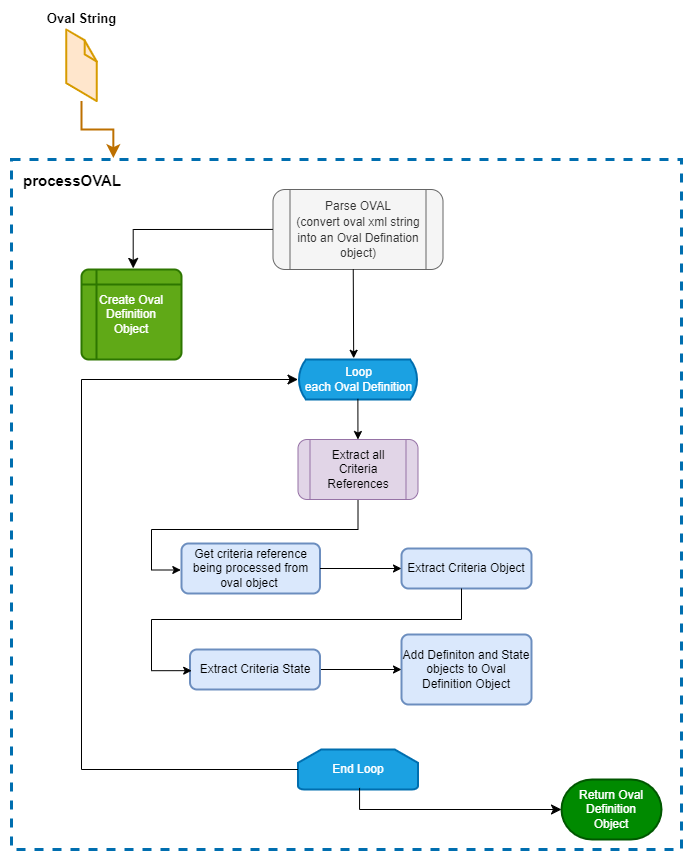

The diagram above was exported from draw.io. Its source (the exported page's mxGraphModel, read from the mxfile embedded in the PNG):
<mxGraphModel dx="1364" dy="820" grid="1" gridSize="10" guides="1" tooltips="1" connect="0" arrows="0" fold="1" page="1" pageScale="1" pageWidth="1100" pageHeight="850" background="#ffffff" math="0" shadow="0">
  <root>
    <mxCell id="c4kS6576o_f7bczDzr0D-0" />
    <mxCell id="c4kS6576o_f7bczDzr0D-1" parent="c4kS6576o_f7bczDzr0D-0" />
    <mxCell id="c4kS6576o_f7bczDzr0D-2" value="" style="rounded=0;whiteSpace=wrap;html=1;dashed=1;strokeWidth=3;align=left;verticalAlign=top;strokeColor=#006EAF;fillColor=none;fontColor=#ffffff;" vertex="1" parent="c4kS6576o_f7bczDzr0D-1">
      <mxGeometry x="50" y="150" width="670" height="690" as="geometry" />
    </mxCell>
    <mxCell id="c4kS6576o_f7bczDzr0D-3" value="&lt;span style=&quot;font-size: 12px; text-align: left;&quot;&gt;Parse OVAL&lt;/span&gt;&lt;div&gt;&lt;span style=&quot;font-size: 12px; text-align: left;&quot;&gt;(convert oval xml string into an Oval Defination object)&lt;/span&gt;&lt;/div&gt;" style="shape=process;whiteSpace=wrap;html=1;backgroundOutline=1;fontSize=13;rounded=1;fillColor=#f5f5f5;fontColor=#333333;strokeColor=#666666;" vertex="1" parent="c4kS6576o_f7bczDzr0D-1">
      <mxGeometry x="311.5" y="180" width="170" height="80" as="geometry" />
    </mxCell>
    <mxCell id="c4kS6576o_f7bczDzr0D-6" value="&lt;b&gt;Oval String&lt;/b&gt;" style="verticalLabelPosition=top;html=1;verticalAlign=bottom;strokeWidth=1;align=center;outlineConnect=0;outlineConnect=0;shape=mxgraph.aws3d.file;aspect=fixed;strokeColor=#d79b00;fontSize=13;fillColor=#ffe6cc;labelPosition=center;" vertex="1" parent="c4kS6576o_f7bczDzr0D-1">
      <mxGeometry x="104.67000000000002" y="20" width="30.66" height="71.6" as="geometry" />
    </mxCell>
    <mxCell id="c4kS6576o_f7bczDzr0D-7" value="processOVAL" style="text;whiteSpace=wrap;html=1;fontStyle=1;fontSize=15;" vertex="1" parent="c4kS6576o_f7bczDzr0D-1">
      <mxGeometry x="60" y="156" width="120" height="20" as="geometry" />
    </mxCell>
    <mxCell id="c4kS6576o_f7bczDzr0D-10" value="Loop&lt;br&gt;each Oval Definition" style="html=1;dashed=0;whitespace=wrap;shape=mxgraph.dfd.loop;strokeWidth=2;fillColor=#1ba1e2;fontColor=#ffffff;strokeColor=#006EAF;" vertex="1" parent="c4kS6576o_f7bczDzr0D-1">
      <mxGeometry x="336.5" y="350" width="120" height="40" as="geometry" />
    </mxCell>
    <mxCell id="c4kS6576o_f7bczDzr0D-11" value="End Loop" style="strokeWidth=2;html=1;shape=mxgraph.flowchart.loop_limit;whiteSpace=wrap;fillColor=#1ba1e2;fontColor=#ffffff;strokeColor=#006EAF;" vertex="1" parent="c4kS6576o_f7bczDzr0D-1">
      <mxGeometry x="336.5" y="740" width="120" height="40" as="geometry" />
    </mxCell>
    <mxCell id="c4kS6576o_f7bczDzr0D-12" value="" style="edgeStyle=elbowEdgeStyle;elbow=vertical;endArrow=classic;html=1;curved=0;rounded=0;endSize=8;startSize=8;entryX=0.152;entryY=-0.002;entryDx=0;entryDy=0;entryPerimeter=0;strokeWidth=2;fillColor=#f0a30a;strokeColor=#BD7000;" edge="1" parent="c4kS6576o_f7bczDzr0D-1" source="c4kS6576o_f7bczDzr0D-6" target="c4kS6576o_f7bczDzr0D-2">
      <mxGeometry width="50" height="50" relative="1" as="geometry">
        <mxPoint x="200" y="190" as="sourcePoint" />
        <mxPoint x="250" y="140" as="targetPoint" />
      </mxGeometry>
    </mxCell>
    <mxCell id="c4kS6576o_f7bczDzr0D-14" value="&lt;span style=&quot;text-align: left;&quot;&gt;Get criteria reference being processed from oval object&amp;nbsp;&lt;/span&gt;" style="rounded=1;whiteSpace=wrap;html=1;absoluteArcSize=1;arcSize=14;strokeWidth=2;fillColor=#dae8fc;strokeColor=#6c8ebf;" vertex="1" parent="c4kS6576o_f7bczDzr0D-1">
      <mxGeometry x="220" y="534" width="138.5" height="50" as="geometry" />
    </mxCell>
    <mxCell id="c4kS6576o_f7bczDzr0D-29" value="" style="edgeStyle=elbowEdgeStyle;elbow=horizontal;endArrow=classic;html=1;curved=0;rounded=0;endSize=8;startSize=8;" edge="1" parent="c4kS6576o_f7bczDzr0D-1" source="c4kS6576o_f7bczDzr0D-11" target="c4kS6576o_f7bczDzr0D-10">
      <mxGeometry width="50" height="50" relative="1" as="geometry">
        <mxPoint x="100" y="450" as="sourcePoint" />
        <mxPoint x="150" y="400" as="targetPoint" />
        <Array as="points">
          <mxPoint x="120" y="580" />
        </Array>
      </mxGeometry>
    </mxCell>
    <mxCell id="c4kS6576o_f7bczDzr0D-30" style="edgeStyle=orthogonalEdgeStyle;rounded=0;orthogonalLoop=1;jettySize=auto;html=1;fontColor=#000000;strokeWidth=1;exitX=0.496;exitY=0.989;exitDx=0;exitDy=0;exitPerimeter=0;entryX=-0.005;entryY=0.53;entryDx=0;entryDy=0;entryPerimeter=0;" edge="1" parent="c4kS6576o_f7bczDzr0D-1" target="c4kS6576o_f7bczDzr0D-14">
      <mxGeometry relative="1" as="geometry">
        <Array as="points">
          <mxPoint x="396" y="520" />
          <mxPoint x="190" y="520" />
          <mxPoint x="190" y="561" />
        </Array>
        <mxPoint x="396.51" y="490.00000000000006" as="sourcePoint" />
        <mxPoint x="219.10500000000002" y="555.9799999999999" as="targetPoint" />
      </mxGeometry>
    </mxCell>
    <mxCell id="c4kS6576o_f7bczDzr0D-32" value="Return Oval Definition&lt;div&gt;Object&lt;/div&gt;" style="strokeWidth=2;html=1;shape=mxgraph.flowchart.terminator;whiteSpace=wrap;fillColor=#008a00;fontColor=#ffffff;strokeColor=#005700;" vertex="1" parent="c4kS6576o_f7bczDzr0D-1">
      <mxGeometry x="600" y="770" width="100" height="60" as="geometry" />
    </mxCell>
    <mxCell id="c4kS6576o_f7bczDzr0D-33" value="&lt;div style=&quot;&quot;&gt;&lt;span style=&quot;background-color: transparent; color: light-dark(rgb(0, 0, 0), rgb(255, 255, 255));&quot;&gt;Add Definiton and State objects to Oval Definition Object&lt;/span&gt;&lt;/div&gt;" style="rounded=1;whiteSpace=wrap;html=1;absoluteArcSize=1;arcSize=14;strokeWidth=2;fillColor=#dae8fc;strokeColor=#6c8ebf;align=center;" vertex="1" parent="c4kS6576o_f7bczDzr0D-1">
      <mxGeometry x="440" y="625" width="130" height="70" as="geometry" />
    </mxCell>
    <mxCell id="c4kS6576o_f7bczDzr0D-34" value="Create Oval Definition&lt;div&gt;Object&lt;/div&gt;" style="shape=internalStorage;whiteSpace=wrap;html=1;dx=15;dy=15;rounded=1;arcSize=8;strokeWidth=2;fillColor=#60a917;fontColor=#ffffff;strokeColor=#2D7600;" vertex="1" parent="c4kS6576o_f7bczDzr0D-1">
      <mxGeometry x="120" y="260" width="100" height="90" as="geometry" />
    </mxCell>
    <mxCell id="c4kS6576o_f7bczDzr0D-35" value="" style="edgeStyle=elbowEdgeStyle;elbow=vertical;endArrow=classic;html=1;curved=0;rounded=0;endSize=8;startSize=8;entryX=0.517;entryY=-0.012;entryDx=0;entryDy=0;entryPerimeter=0;exitX=-0.001;exitY=0.499;exitDx=0;exitDy=0;exitPerimeter=0;" edge="1" parent="c4kS6576o_f7bczDzr0D-1" source="c4kS6576o_f7bczDzr0D-3" target="c4kS6576o_f7bczDzr0D-34">
      <mxGeometry width="50" height="50" relative="1" as="geometry">
        <mxPoint x="310" y="220" as="sourcePoint" />
        <mxPoint x="240" y="190" as="targetPoint" />
        <Array as="points">
          <mxPoint x="240" y="220" />
        </Array>
      </mxGeometry>
    </mxCell>
    <mxCell id="c4kS6576o_f7bczDzr0D-37" value="" style="endArrow=classic;html=1;rounded=0;" edge="1" parent="c4kS6576o_f7bczDzr0D-1" target="c4kS6576o_f7bczDzr0D-33" source="25VBAetdLhMa0BYsqtIC-0">
      <mxGeometry width="50" height="50" relative="1" as="geometry">
        <mxPoint x="290" y="679.83" as="sourcePoint" />
        <mxPoint x="334.4100000000001" y="679.44" as="targetPoint" />
      </mxGeometry>
    </mxCell>
    <mxCell id="c4kS6576o_f7bczDzr0D-40" value="" style="edgeStyle=elbowEdgeStyle;elbow=vertical;endArrow=classic;html=1;curved=0;rounded=0;endSize=8;startSize=8;exitX=0.513;exitY=0.96;exitDx=0;exitDy=0;exitPerimeter=0;" edge="1" parent="c4kS6576o_f7bczDzr0D-1" source="c4kS6576o_f7bczDzr0D-11" target="c4kS6576o_f7bczDzr0D-32">
      <mxGeometry width="50" height="50" relative="1" as="geometry">
        <mxPoint x="400" y="790" as="sourcePoint" />
        <mxPoint x="680" y="800" as="targetPoint" />
        <Array as="points">
          <mxPoint x="660" y="800" />
          <mxPoint x="542.5" y="810" />
        </Array>
      </mxGeometry>
    </mxCell>
    <mxCell id="2m-iYgr9aUAbB09K8cgF-0" value="Extract all Criteria References" style="shape=process;whiteSpace=wrap;html=1;backgroundOutline=1;rounded=1;glass=0;shadow=0;fillColor=#e1d5e7;strokeColor=#9673a6;" vertex="1" parent="c4kS6576o_f7bczDzr0D-1">
      <mxGeometry x="336.5" y="430" width="120" height="60" as="geometry" />
    </mxCell>
    <mxCell id="2m-iYgr9aUAbB09K8cgF-2" value="&lt;span style=&quot;text-align: left;&quot;&gt;Extract Criteria Object&lt;/span&gt;" style="rounded=1;whiteSpace=wrap;html=1;absoluteArcSize=1;arcSize=14;strokeWidth=2;fillColor=#dae8fc;strokeColor=#6c8ebf;" vertex="1" parent="c4kS6576o_f7bczDzr0D-1">
      <mxGeometry x="440" y="539" width="130" height="40" as="geometry" />
    </mxCell>
    <mxCell id="25VBAetdLhMa0BYsqtIC-0" value="&lt;span style=&quot;text-align: left;&quot;&gt;Extract Criteria State&lt;/span&gt;" style="rounded=1;whiteSpace=wrap;html=1;absoluteArcSize=1;arcSize=14;strokeWidth=2;fillColor=#dae8fc;strokeColor=#6c8ebf;" vertex="1" parent="c4kS6576o_f7bczDzr0D-1">
      <mxGeometry x="228.5" y="640" width="130" height="40" as="geometry" />
    </mxCell>
    <mxCell id="FslYrU-EM1VHVeUXxhOY-1" value="" style="endArrow=classic;html=1;rounded=0;" edge="1" parent="c4kS6576o_f7bczDzr0D-1" source="c4kS6576o_f7bczDzr0D-14" target="2m-iYgr9aUAbB09K8cgF-2">
      <mxGeometry width="50" height="50" relative="1" as="geometry">
        <mxPoint x="359" y="559.83" as="sourcePoint" />
        <mxPoint x="440" y="559.83" as="targetPoint" />
      </mxGeometry>
    </mxCell>
    <mxCell id="FslYrU-EM1VHVeUXxhOY-2" style="edgeStyle=orthogonalEdgeStyle;rounded=0;orthogonalLoop=1;jettySize=auto;html=1;fontColor=#000000;strokeWidth=1;entryX=0.013;entryY=0.529;entryDx=0;entryDy=0;entryPerimeter=0;" edge="1" parent="c4kS6576o_f7bczDzr0D-1" source="2m-iYgr9aUAbB09K8cgF-2" target="25VBAetdLhMa0BYsqtIC-0">
      <mxGeometry relative="1" as="geometry">
        <Array as="points">
          <mxPoint x="500" y="610" />
          <mxPoint x="190" y="610" />
          <mxPoint x="190" y="661" />
        </Array>
        <mxPoint x="396.75" y="590" as="sourcePoint" />
        <mxPoint x="219.24" y="661" as="targetPoint" />
      </mxGeometry>
    </mxCell>
    <mxCell id="FslYrU-EM1VHVeUXxhOY-3" value="" style="endArrow=classic;html=1;rounded=0;exitX=0.472;exitY=0.998;exitDx=0;exitDy=0;exitPerimeter=0;entryX=0.464;entryY=-0.03;entryDx=0;entryDy=0;entryPerimeter=0;" edge="1" parent="c4kS6576o_f7bczDzr0D-1" source="c4kS6576o_f7bczDzr0D-3" target="c4kS6576o_f7bczDzr0D-10">
      <mxGeometry width="50" height="50" relative="1" as="geometry">
        <mxPoint x="390" y="350" as="sourcePoint" />
        <mxPoint x="440" y="300" as="targetPoint" />
      </mxGeometry>
    </mxCell>
    <mxCell id="NNxR4V4bOXKMn-nFf8nT-0" value="" style="endArrow=classic;html=1;rounded=0;exitX=0.499;exitY=0.982;exitDx=0;exitDy=0;exitPerimeter=0;" edge="1" parent="c4kS6576o_f7bczDzr0D-1" source="c4kS6576o_f7bczDzr0D-10" target="2m-iYgr9aUAbB09K8cgF-0">
      <mxGeometry width="50" height="50" relative="1" as="geometry">
        <mxPoint x="460" y="460" as="sourcePoint" />
        <mxPoint x="510" y="410" as="targetPoint" />
      </mxGeometry>
    </mxCell>
  </root>
</mxGraphModel>